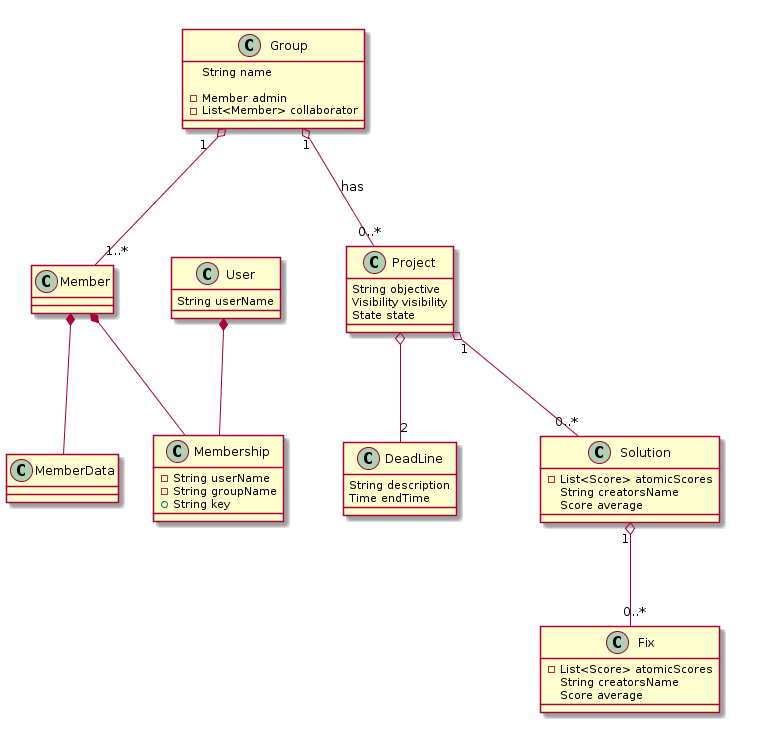

The diagram above was rendered by PlantUML. Its source (embedded in the PNG):
@startuml

'/Relaciones/'

Group "1" o-- "1..*" Member

Member *-- MemberData
Member *-- Membership

User *-- Membership

Group "1" o-- "0..*" Project : has

Project "1" o-- "0..*" Solution

Solution "1" o-- "0..*" Fix

Project o-- "2" DeadLine

'/Atributos y metodos/'

class User {
  String userName
}

class Membership {
  -String userName
  -String groupName 
  +String key
}

class Solution {
	-List<Score> atomicScores
	String creatorsName
	Score average
}

class Project {
	String objective
	Visibility visibility
	State state
}

class Fix {
	-List<Score> atomicScores
	String creatorsName
	Score average
}

class Group {
	String name
	
	-Member admin
	-List<Member> collaborator
}

class DeadLine {
	String description
	Time endTime
}

@enduml